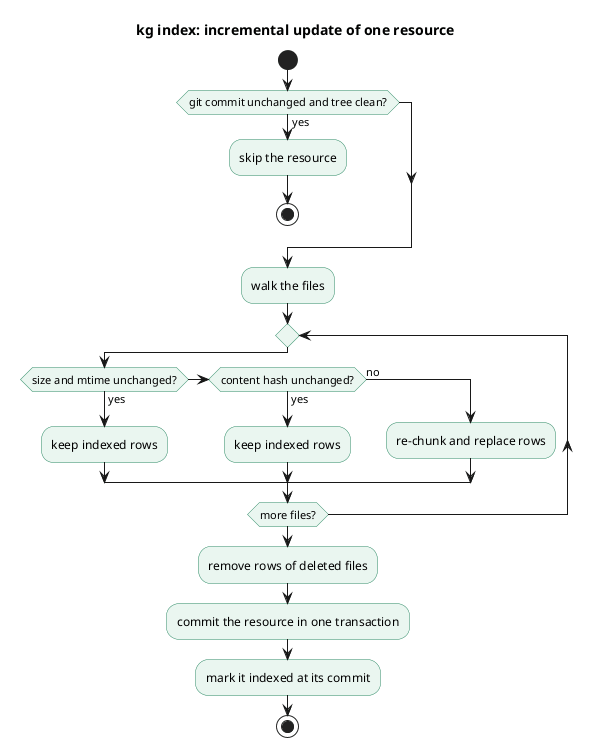

The diagram above was rendered by PlantUML. Its source (embedded in the PNG):
@startuml
title kg index: incremental update of one resource
skinparam shadowing false
skinparam activity {
  BackgroundColor #EAF6F0
  BorderColor #2E8B67
}
start
if (git commit unchanged and tree clean?) then (yes)
  :skip the resource;
  stop
endif
:walk the files;
repeat
  if (size and mtime unchanged?) then (yes)
    :keep indexed rows;
  elseif (content hash unchanged?) then (yes)
    :keep indexed rows;
  else (no)
    :re-chunk and replace rows;
  endif
repeat while (more files?)
:remove rows of deleted files;
:commit the resource in one transaction;
:mark it indexed at its commit;
stop
@enduml